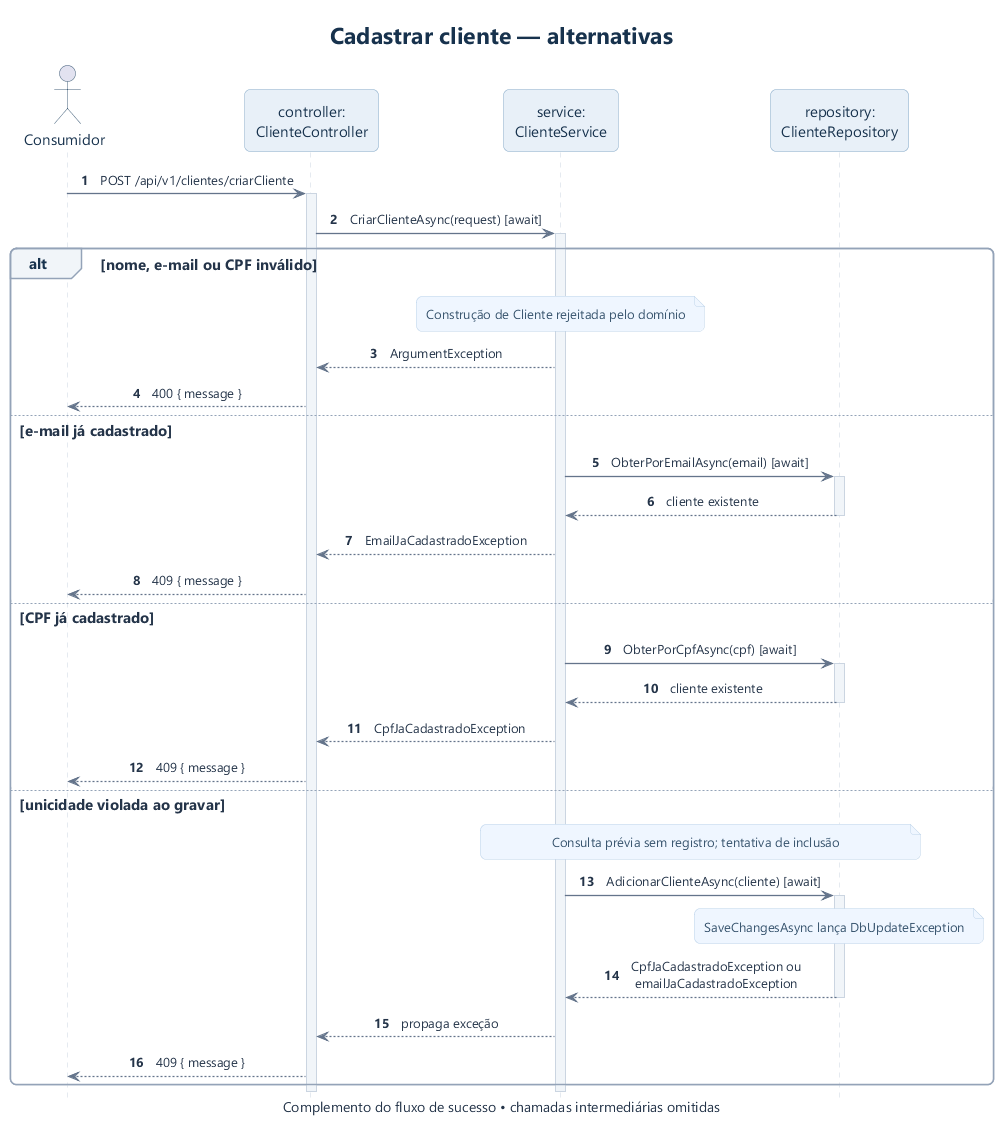

The diagram above was rendered by PlantUML. Its source (embedded in the PNG):
@startuml
!include estilo.iuml
hide footbox
autonumber
title Cadastrar cliente — alternativas
caption Complemento do fluxo de sucesso • chamadas intermediárias omitidas
actor "Consumidor" as A
participant "controller:\nClienteController" as C
participant "service:\nClienteService" as S
participant "repository:\nClienteRepository" as R
A -> C : POST /api/v1/clientes/criarCliente
activate C
C -> S : CriarClienteAsync(request) [await]
activate S
alt nome, e-mail ou CPF inválido
 note over S : Construção de Cliente rejeitada pelo domínio
 S --> C : ArgumentException
 C --> A : 400 { message }
else e-mail já cadastrado
 S -> R : ObterPorEmailAsync(email) [await]
 activate R
 R --> S : cliente existente
 deactivate R
 S --> C : EmailJaCadastradoException
 C --> A : 409 { message }
else CPF já cadastrado
 S -> R : ObterPorCpfAsync(cpf) [await]
 activate R
 R --> S : cliente existente
 deactivate R
 S --> C : CpfJaCadastradoException
 C --> A : 409 { message }
else unicidade violada ao gravar
 note over S, R : Consulta prévia sem registro; tentativa de inclusão
 S -> R : AdicionarClienteAsync(cliente) [await]
 activate R
 note over R : SaveChangesAsync lança DbUpdateException
 R --> S : CpfJaCadastradoException ou emailJaCadastradoException
 deactivate R
 S --> C : propaga exceção
 C --> A : 409 { message }
end
 deactivate S
 deactivate C
@enduml